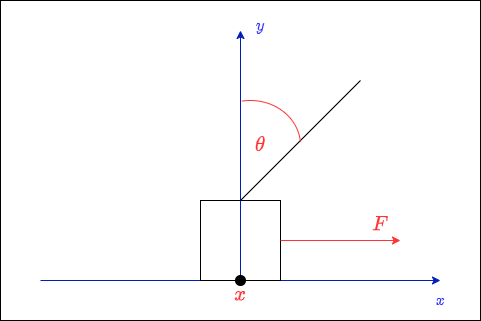

The diagram above was exported from draw.io. Its source (the exported page's mxGraphModel, read from the mxfile embedded in the PNG):
<mxGraphModel dx="1050" dy="618" grid="1" gridSize="10" guides="1" tooltips="1" connect="1" arrows="1" fold="1" page="1" pageScale="1" pageWidth="850" pageHeight="1100" math="1" shadow="0">
  <root>
    <mxCell id="0" />
    <mxCell id="1" parent="0" />
    <mxCell id="2-Rr2fLa2BXZUm8503g--1" value="" style="rounded=0;whiteSpace=wrap;html=1;" vertex="1" parent="1">
      <mxGeometry x="120" y="80" width="480" height="320" as="geometry" />
    </mxCell>
    <mxCell id="Swv5S0osbnpG25S3aTg5-3" value="" style="endArrow=classic;html=1;rounded=0;fillColor=#0050ef;strokeColor=#001DBC;" parent="1" edge="1">
      <mxGeometry width="50" height="50" relative="1" as="geometry">
        <mxPoint x="160" y="360" as="sourcePoint" />
        <mxPoint x="560" y="360" as="targetPoint" />
      </mxGeometry>
    </mxCell>
    <mxCell id="Swv5S0osbnpG25S3aTg5-4" value="" style="endArrow=classic;html=1;rounded=0;fillColor=#0050ef;strokeColor=#001DBC;" parent="1" edge="1">
      <mxGeometry width="50" height="50" relative="1" as="geometry">
        <mxPoint x="360" y="360" as="sourcePoint" />
        <mxPoint x="360" y="110" as="targetPoint" />
      </mxGeometry>
    </mxCell>
    <mxCell id="Swv5S0osbnpG25S3aTg5-6" value="$$x$$" style="text;html=1;align=center;verticalAlign=middle;whiteSpace=wrap;rounded=0;fontColor=#3333FF;fontSize=13;" parent="1" vertex="1">
      <mxGeometry x="520" y="360" width="80" height="40" as="geometry" />
    </mxCell>
    <mxCell id="Swv5S0osbnpG25S3aTg5-7" value="$$y$$" style="text;html=1;align=center;verticalAlign=middle;whiteSpace=wrap;rounded=0;fontColor=#3333FF;fontSize=14;" parent="1" vertex="1">
      <mxGeometry x="350" y="90" width="60" height="30" as="geometry" />
    </mxCell>
    <mxCell id="Swv5S0osbnpG25S3aTg5-8" value="" style="whiteSpace=wrap;html=1;aspect=fixed;fillColor=none;" parent="1" vertex="1">
      <mxGeometry x="320" y="280" width="80" height="80" as="geometry" />
    </mxCell>
    <mxCell id="Swv5S0osbnpG25S3aTg5-9" value="$$x$$" style="text;html=1;align=center;verticalAlign=middle;whiteSpace=wrap;rounded=0;fontColor=#FF3333;fontSize=18;" parent="1" vertex="1">
      <mxGeometry x="330" y="360" width="60" height="30" as="geometry" />
    </mxCell>
    <mxCell id="Swv5S0osbnpG25S3aTg5-11" value="" style="endArrow=none;html=1;rounded=0;" parent="1" edge="1">
      <mxGeometry width="50" height="50" relative="1" as="geometry">
        <mxPoint x="360" y="280" as="sourcePoint" />
        <mxPoint x="480" y="160" as="targetPoint" />
      </mxGeometry>
    </mxCell>
    <mxCell id="Swv5S0osbnpG25S3aTg5-12" value="" style="verticalLabelPosition=bottom;verticalAlign=top;html=1;shape=mxgraph.basic.arc;startAngle=0.9713754264756499;endAngle=0.23887729738691837;fontColor=#FF3333;strokeColor=#FF3333;" parent="1" vertex="1">
      <mxGeometry x="320" y="180" width="100" height="90" as="geometry" />
    </mxCell>
    <mxCell id="Swv5S0osbnpG25S3aTg5-13" value="$$\theta$$" style="text;html=1;align=center;verticalAlign=middle;whiteSpace=wrap;rounded=0;fontColor=#FF3333;fontSize=18;" parent="1" vertex="1">
      <mxGeometry x="350" y="210" width="60" height="30" as="geometry" />
    </mxCell>
    <mxCell id="Swv5S0osbnpG25S3aTg5-14" value="" style="endArrow=classic;html=1;rounded=0;fontColor=none;noLabel=1;strokeColor=#FF3333;" parent="1" edge="1">
      <mxGeometry width="50" height="50" relative="1" as="geometry">
        <mxPoint x="400" y="320" as="sourcePoint" />
        <mxPoint x="520" y="320" as="targetPoint" />
      </mxGeometry>
    </mxCell>
    <mxCell id="Swv5S0osbnpG25S3aTg5-15" value="$$F$$" style="text;html=1;align=center;verticalAlign=middle;whiteSpace=wrap;rounded=0;fontColor=#FF3333;fontSize=18;" parent="1" vertex="1">
      <mxGeometry x="470" y="290" width="60" height="30" as="geometry" />
    </mxCell>
    <mxCell id="Swv5S0osbnpG25S3aTg5-16" value="" style="ellipse;whiteSpace=wrap;html=1;aspect=fixed;fillColor=#000000;" parent="1" vertex="1">
      <mxGeometry x="355" y="355" width="10" height="10" as="geometry" />
    </mxCell>
  </root>
</mxGraphModel>